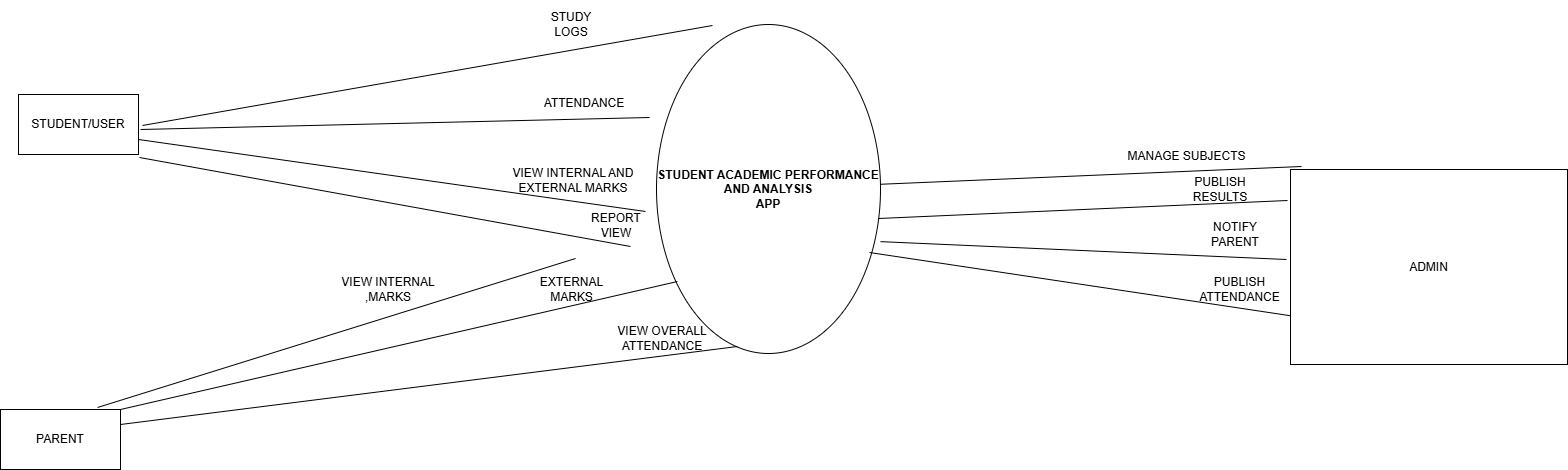

The diagram above was exported from draw.io. Its source (the exported page's mxGraphModel, read from the mxfile embedded in the PNG):
<mxGraphModel dx="1875" dy="745" grid="0" gridSize="10" guides="1" tooltips="1" connect="1" arrows="1" fold="1" page="1" pageScale="1" pageWidth="850" pageHeight="1100" math="0" shadow="0">
  <root>
    <mxCell id="0" />
    <mxCell id="1" parent="0" />
    <mxCell id="5Tq_KAYlT5Kvv1qHQqx--1" parent="1" style="ellipse;whiteSpace=wrap;html=1;" value="&lt;b&gt;STUDENT ACADEMIC PERFORMANCE AND ANALYSIS&lt;/b&gt;&lt;div&gt;&lt;b&gt;APP&lt;/b&gt;&lt;/div&gt;" vertex="1">
      <mxGeometry height="329" width="224" x="696" y="558" as="geometry" />
    </mxCell>
    <mxCell id="5Tq_KAYlT5Kvv1qHQqx--2" parent="1" style="rounded=0;whiteSpace=wrap;html=1;" value="ADMIN" vertex="1">
      <mxGeometry height="195" width="277" x="1330" y="703" as="geometry" />
    </mxCell>
    <mxCell id="5Tq_KAYlT5Kvv1qHQqx--3" parent="1" style="rounded=0;whiteSpace=wrap;html=1;" value="STUDENT/USER" vertex="1">
      <mxGeometry height="60" width="120" x="58" y="628" as="geometry" />
    </mxCell>
    <mxCell id="5Tq_KAYlT5Kvv1qHQqx--4" parent="1" style="rounded=0;whiteSpace=wrap;html=1;" value="PARENT" vertex="1">
      <mxGeometry height="60" width="120" x="40" y="943" as="geometry" />
    </mxCell>
    <mxCell id="5Tq_KAYlT5Kvv1qHQqx--5" edge="1" parent="1" style="endArrow=none;html=1;rounded=0;" value="">
      <mxGeometry height="50" relative="1" width="50" as="geometry">
        <mxPoint x="180" y="663" as="sourcePoint" />
        <mxPoint x="689" y="651" as="targetPoint" />
      </mxGeometry>
    </mxCell>
    <mxCell id="5Tq_KAYlT5Kvv1qHQqx--6" parent="1" style="text;html=1;whiteSpace=wrap;strokeColor=none;fillColor=none;align=center;verticalAlign=middle;rounded=0;" value="ATTENDANCE" vertex="1">
      <mxGeometry height="30" width="104" x="572" y="622" as="geometry" />
    </mxCell>
    <mxCell id="5Tq_KAYlT5Kvv1qHQqx--7" edge="1" parent="1" source="5Tq_KAYlT5Kvv1qHQqx--3" style="endArrow=none;html=1;rounded=0;exitX=1;exitY=0.75;exitDx=0;exitDy=0;" value="">
      <mxGeometry height="50" relative="1" width="50" as="geometry">
        <mxPoint x="347" y="806" as="sourcePoint" />
        <mxPoint x="685" y="745" as="targetPoint" />
      </mxGeometry>
    </mxCell>
    <mxCell id="5Tq_KAYlT5Kvv1qHQqx--8" parent="1" style="text;html=1;whiteSpace=wrap;strokeColor=none;fillColor=none;align=center;verticalAlign=middle;rounded=0;" value="VIEW INTERNAL AND EXTERNAL MARKS" vertex="1">
      <mxGeometry height="46" width="126" x="550" y="691" as="geometry" />
    </mxCell>
    <mxCell id="5Tq_KAYlT5Kvv1qHQqx--10" edge="1" parent="1" style="endArrow=none;html=1;rounded=0;" value="">
      <mxGeometry height="50" relative="1" width="50" as="geometry">
        <mxPoint x="182" y="659" as="sourcePoint" />
        <mxPoint x="752" y="559" as="targetPoint" />
      </mxGeometry>
    </mxCell>
    <mxCell id="5Tq_KAYlT5Kvv1qHQqx--12" parent="1" style="text;html=1;whiteSpace=wrap;strokeColor=none;fillColor=none;align=center;verticalAlign=middle;rounded=0;" value="STUDY LOGS" vertex="1">
      <mxGeometry height="49" width="62" x="580" y="534" as="geometry" />
    </mxCell>
    <mxCell id="5Tq_KAYlT5Kvv1qHQqx--13" edge="1" parent="1" style="endArrow=none;html=1;rounded=0;" value="">
      <mxGeometry height="50" relative="1" width="50" as="geometry">
        <mxPoint x="179" y="691" as="sourcePoint" />
        <mxPoint x="670" y="780" as="targetPoint" />
      </mxGeometry>
    </mxCell>
    <mxCell id="5Tq_KAYlT5Kvv1qHQqx--14" parent="1" style="text;html=1;whiteSpace=wrap;strokeColor=none;fillColor=none;align=center;verticalAlign=middle;rounded=0;" value="REPORT VIEW" vertex="1">
      <mxGeometry height="7" width="62" x="625" y="756" as="geometry" />
    </mxCell>
    <mxCell id="5Tq_KAYlT5Kvv1qHQqx--15" edge="1" parent="1" style="endArrow=none;html=1;rounded=0;" value="">
      <mxGeometry height="50" relative="1" width="50" as="geometry">
        <mxPoint x="137" y="941" as="sourcePoint" />
        <mxPoint x="615" y="792" as="targetPoint" />
      </mxGeometry>
    </mxCell>
    <mxCell id="5Tq_KAYlT5Kvv1qHQqx--16" parent="1" style="text;html=1;whiteSpace=wrap;strokeColor=none;fillColor=none;align=center;verticalAlign=middle;rounded=0;" value="VIEW INTERNAL ,MARKS" vertex="1">
      <mxGeometry height="30" width="96" x="380" y="808" as="geometry" />
    </mxCell>
    <mxCell id="5Tq_KAYlT5Kvv1qHQqx--17" edge="1" parent="1" source="5Tq_KAYlT5Kvv1qHQqx--4" style="endArrow=none;html=1;rounded=0;exitX=1;exitY=0;exitDx=0;exitDy=0;" value="">
      <mxGeometry height="50" relative="1" width="50" as="geometry">
        <mxPoint x="173" y="937" as="sourcePoint" />
        <mxPoint x="717" y="815" as="targetPoint" />
      </mxGeometry>
    </mxCell>
    <mxCell id="5Tq_KAYlT5Kvv1qHQqx--18" parent="1" style="text;html=1;whiteSpace=wrap;strokeColor=none;fillColor=none;align=center;verticalAlign=middle;rounded=0;" value="EXTERNAL MARKS" vertex="1">
      <mxGeometry height="24" width="89" x="566.5" y="811" as="geometry" />
    </mxCell>
    <mxCell id="5Tq_KAYlT5Kvv1qHQqx--20" edge="1" parent="1" source="5Tq_KAYlT5Kvv1qHQqx--4" style="endArrow=none;html=1;rounded=0;exitX=1;exitY=0.25;exitDx=0;exitDy=0;" value="">
      <mxGeometry height="50" relative="1" width="50" as="geometry">
        <mxPoint x="284" y="1133" as="sourcePoint" />
        <mxPoint x="777" y="880" as="targetPoint" />
      </mxGeometry>
    </mxCell>
    <mxCell id="5Tq_KAYlT5Kvv1qHQqx--23" parent="1" style="text;html=1;whiteSpace=wrap;strokeColor=none;fillColor=none;align=center;verticalAlign=middle;rounded=0;" value="VIEW OVERALL ATTENDANCE" vertex="1">
      <mxGeometry height="24" width="126" x="639" y="860" as="geometry" />
    </mxCell>
    <mxCell id="5Tq_KAYlT5Kvv1qHQqx--26" edge="1" parent="1" style="endArrow=none;html=1;rounded=0;exitX=1;exitY=0;exitDx=0;exitDy=0;" value="">
      <mxGeometry height="50" relative="1" width="50" as="geometry">
        <mxPoint x="918" y="752" as="sourcePoint" />
        <mxPoint x="1327" y="734" as="targetPoint" />
      </mxGeometry>
    </mxCell>
    <mxCell id="5Tq_KAYlT5Kvv1qHQqx--27" parent="1" style="text;html=1;whiteSpace=wrap;strokeColor=none;fillColor=none;align=center;verticalAlign=middle;rounded=0;" value="PUBLISH RESULTS" vertex="1">
      <mxGeometry height="30" width="60" x="1230" y="708" as="geometry" />
    </mxCell>
    <mxCell id="5Tq_KAYlT5Kvv1qHQqx--28" edge="1" parent="1" source="5Tq_KAYlT5Kvv1qHQqx--1" style="endArrow=none;html=1;rounded=0;exitX=1;exitY=0.66;exitDx=0;exitDy=0;exitPerimeter=0;" value="">
      <mxGeometry height="50" relative="1" width="50" as="geometry">
        <mxPoint x="1060" y="918" as="sourcePoint" />
        <mxPoint x="1326" y="793" as="targetPoint" />
      </mxGeometry>
    </mxCell>
    <mxCell id="5Tq_KAYlT5Kvv1qHQqx--29" parent="1" style="text;html=1;whiteSpace=wrap;strokeColor=none;fillColor=none;align=center;verticalAlign=middle;rounded=0;" value="NOTIFY PARENT" vertex="1">
      <mxGeometry height="30" width="60" x="1245" y="753" as="geometry" />
    </mxCell>
    <mxCell id="5Tq_KAYlT5Kvv1qHQqx--30" edge="1" parent="1" style="endArrow=none;html=1;rounded=0;exitX=1;exitY=0.66;exitDx=0;exitDy=0;exitPerimeter=0;entryX=0;entryY=0.75;entryDx=0;entryDy=0;" target="5Tq_KAYlT5Kvv1qHQqx--2" value="">
      <mxGeometry height="50" relative="1" width="50" as="geometry">
        <mxPoint x="909" y="786" as="sourcePoint" />
        <mxPoint x="1325" y="840" as="targetPoint" />
      </mxGeometry>
    </mxCell>
    <mxCell id="5Tq_KAYlT5Kvv1qHQqx--31" parent="1" style="text;html=1;whiteSpace=wrap;strokeColor=none;fillColor=none;align=center;verticalAlign=middle;rounded=0;" value="PUBLISH ATTENDANCE" vertex="1">
      <mxGeometry height="30" width="81" x="1239" y="808" as="geometry" />
    </mxCell>
    <mxCell id="5Tq_KAYlT5Kvv1qHQqx--32" edge="1" parent="1" source="5Tq_KAYlT5Kvv1qHQqx--1" style="endArrow=none;html=1;rounded=0;" value="">
      <mxGeometry height="50" relative="1" width="50" as="geometry">
        <mxPoint x="1102" y="647" as="sourcePoint" />
        <mxPoint x="1341" y="700" as="targetPoint" />
      </mxGeometry>
    </mxCell>
    <mxCell id="5Tq_KAYlT5Kvv1qHQqx--34" parent="1" style="text;html=1;whiteSpace=wrap;strokeColor=none;fillColor=none;align=center;verticalAlign=middle;rounded=0;" value="MANAGE SUBJECTS" vertex="1">
      <mxGeometry height="30" width="133" x="1160" y="675" as="geometry" />
    </mxCell>
  </root>
</mxGraphModel>